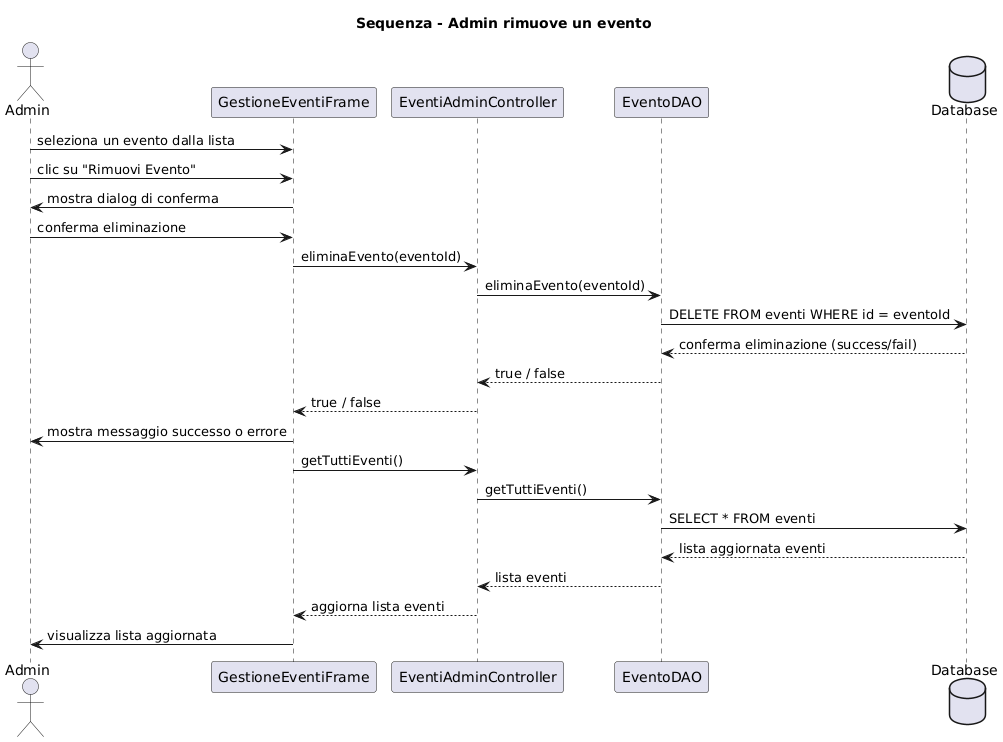

The diagram above was rendered by PlantUML. Its source (embedded in the PNG):
@startuml
title Sequenza - Admin rimuove un evento

actor Admin
participant "GestioneEventiFrame" as GUI
participant "EventiAdminController" as Controller
participant "EventoDAO" as DAO
database "Database" as DB

Admin -> GUI : seleziona un evento dalla lista
Admin -> GUI : clic su "Rimuovi Evento"
GUI -> Admin : mostra dialog di conferma
Admin -> GUI : conferma eliminazione
GUI -> Controller : eliminaEvento(eventoId)
Controller -> DAO : eliminaEvento(eventoId)
DAO -> DB : DELETE FROM eventi WHERE id = eventoId
DB --> DAO : conferma eliminazione (success/fail)
DAO --> Controller : true / false
Controller --> GUI : true / false
GUI -> Admin : mostra messaggio successo o errore
GUI -> Controller : getTuttiEventi()
Controller -> DAO : getTuttiEventi()
DAO -> DB : SELECT * FROM eventi
DB --> DAO : lista aggiornata eventi
DAO --> Controller : lista eventi
Controller --> GUI : aggiorna lista eventi
GUI -> Admin : visualizza lista aggiornata
@enduml